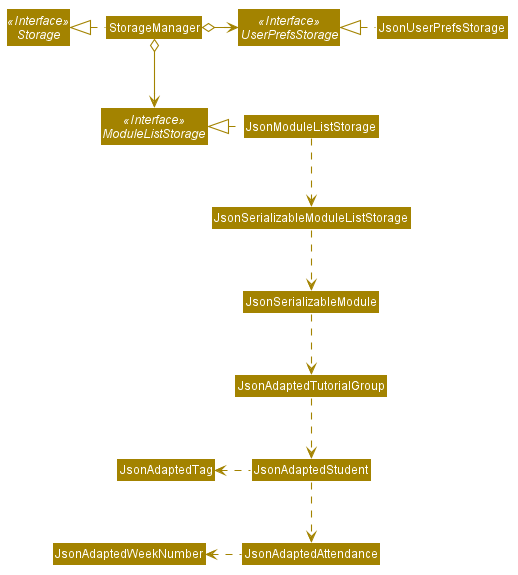

The diagram above was rendered by PlantUML. Its source (embedded in the PNG):
@startuml








skinparam BackgroundColor #FFFFFFF

skinparam Shadowing false

skinparam Class {
    FontColor #FFFFFF
    BorderThickness 1
    BorderColor #FFFFFF
    StereotypeFontColor #FFFFFF
    FontName Arial
}

skinparam Actor {
    BorderColor #000000
    Color #000000
    FontName Arial
}

skinparam Sequence {
    MessageAlign center
    BoxFontSize 15
    BoxPadding 0
    BoxFontColor #FFFFFF
    FontName Arial
}

skinparam Participant {
    FontColor #FFFFFFF
    Padding 20
}

skinparam MinClassWidth 50
skinparam ParticipantPadding 10
skinparam Shadowing false
skinparam DefaultTextAlignment center
skinparam packageStyle Rectangle

hide footbox
hide members
hide circle
skinparam arrowThickness 1.1
skinparam arrowColor #A38300
skinparam classBackgroundColor #A38300

Interface Storage <<Interface>>
Interface UserPrefsStorage <<Interface>>
Interface ModuleListStorage <<Interface>>

Class StorageManager
Class JsonUserPrefsStorage
Class JsonModuleListStorage
Class JsonSerializableModule
Class JsonAdaptedTutorialGroup
Class JsonAdaptedStudent
Class JsonAdaptedTag
Class JsonAdaptedAttendance
Class JsonAdaptedWeekNumber

StorageManager .left.|> Storage
StorageManager o-right-> UserPrefsStorage
StorageManager o--> ModuleListStorage

JsonUserPrefsStorage .left.|> UserPrefsStorage
JsonModuleListStorage .left.|> ModuleListStorage
JsonModuleListStorage .down.> JsonSerializableModuleListStorage
JsonSerializableModuleListStorage .down.> JsonSerializableModule
JsonSerializableModule .down.> JsonAdaptedTutorialGroup
JsonAdaptedTutorialGroup .down.> JsonAdaptedStudent
JsonAdaptedStudent .left.> JsonAdaptedTag
JsonAdaptedStudent .down.> JsonAdaptedAttendance
JsonAdaptedAttendance .left.> JsonAdaptedWeekNumber
@enduml